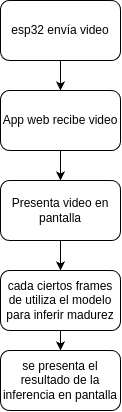

The diagram above was exported from draw.io. Its source (the exported page's mxGraphModel, read from the mxfile embedded in the PNG):
<mxGraphModel dx="749" dy="551" grid="1" gridSize="10" guides="1" tooltips="1" connect="1" arrows="1" fold="1" page="1" pageScale="1" pageWidth="850" pageHeight="1100" math="0" shadow="0">
  <root>
    <mxCell id="0" />
    <mxCell id="1" parent="0" />
    <mxCell id="4" value="" style="edgeStyle=none;html=1;" edge="1" parent="1" source="2" target="3">
      <mxGeometry relative="1" as="geometry" />
    </mxCell>
    <mxCell id="2" value="esp32 envía video" style="rounded=1;whiteSpace=wrap;html=1;" vertex="1" parent="1">
      <mxGeometry x="360" y="110" width="120" height="60" as="geometry" />
    </mxCell>
    <mxCell id="8" value="" style="edgeStyle=none;html=1;" edge="1" parent="1" source="3" target="7">
      <mxGeometry relative="1" as="geometry" />
    </mxCell>
    <mxCell id="3" value="App web recibe video" style="whiteSpace=wrap;html=1;rounded=1;" vertex="1" parent="1">
      <mxGeometry x="360" y="200" width="120" height="60" as="geometry" />
    </mxCell>
    <mxCell id="11" value="" style="edgeStyle=none;html=1;" edge="1" parent="1" source="5" target="10">
      <mxGeometry relative="1" as="geometry" />
    </mxCell>
    <mxCell id="5" value="cada ciertos frames de utiliza el modelo para inferir madurez" style="whiteSpace=wrap;html=1;rounded=1;" vertex="1" parent="1">
      <mxGeometry x="360" y="380" width="120" height="60" as="geometry" />
    </mxCell>
    <mxCell id="9" style="edgeStyle=none;html=1;exitX=0.5;exitY=1;exitDx=0;exitDy=0;entryX=0.5;entryY=0;entryDx=0;entryDy=0;" edge="1" parent="1" source="7" target="5">
      <mxGeometry relative="1" as="geometry" />
    </mxCell>
    <mxCell id="7" value="Presenta video en pantalla" style="whiteSpace=wrap;html=1;rounded=1;" vertex="1" parent="1">
      <mxGeometry x="360" y="290" width="120" height="60" as="geometry" />
    </mxCell>
    <mxCell id="10" value="se presenta el resultado de la inferencia en pantalla" style="whiteSpace=wrap;html=1;rounded=1;" vertex="1" parent="1">
      <mxGeometry x="360" y="460" width="120" height="60" as="geometry" />
    </mxCell>
  </root>
</mxGraphModel>